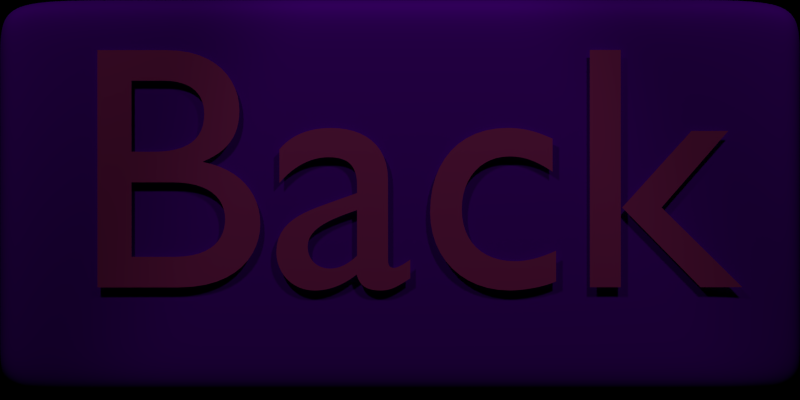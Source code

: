 # Source: buttons.blend  (saved by Blender 2.62.0; exported with 4.5.12 LTS)
import bpy
from mathutils import Matrix  # noqa: F401  (used for matrix-valued properties, if any)

bpy.ops.wm.read_factory_settings(use_empty=True)
scene = bpy.context.scene
scene.name = 'BackBtn'

# ---- collections
col_collection_1 = bpy.data.collections.new('Collection 1'); scene.collection.children.link(col_collection_1)

# ---- materials (node trees are filled in below, after node groups)
mat_special_001 = bpy.data.materials.new('special.001')
mat_special_001.alpha_threshold = 0.0
mat_special_001.use_transparent_shadow = False
mat_special_001.diffuse_color = (0.3002, 0.0, 1.0, 1.0)
mat_special_001.specular_color = (0.0, 0.9498, 1.0)
mat_special_001.roughness = 0.5
mat_special_001.specular_intensity = 1.0
mat_special_001.line_color = (0.0, 0.0, 0.0, 1.0)
mat_material_013 = bpy.data.materials.new('Material.013')
mat_material_013.alpha_threshold = 0.0
mat_material_013.use_transparent_shadow = False
mat_material_013.preview_render_type = 'FLAT'
mat_material_013.diffuse_color = (1.0, 0.08889, 0.4833, 1.0)
mat_material_013.specular_color = (0.0, 0.9553, 1.0)
mat_material_013.roughness = 0.5
mat_material_013.specular_intensity = 1.0
mat_material_013.line_color = (0.0, 0.0, 0.0, 1.0)

# ---- material node trees

# ---- world
world_world_012 = bpy.data.worlds.new('World.012'); scene.world = world_world_012
world_world_012.color = (0.0, 0.0, 0.0)
world_world_012.use_sun_shadow = False
world_world_012.sun_shadow_jitter_overblur = 0.0
world_world_012.cycles.sampling_method = 'MANUAL'
world_world_012.cycles.sample_map_resolution = 256

# ---- cameras
cam_camera_012 = bpy.data.cameras.new('Camera.012')
cam_camera_012.type = 'ORTHO'
cam_camera_012.clip_end = 100.0
cam_camera_012.lens = 35.0
cam_camera_012.sensor_width = 32.0
cam_camera_012.sensor_height = 18.0
cam_camera_012.ortho_scale = 15.6
cam_camera_012.dof.focus_distance = 0.0
cam_camera_012.dof.aperture_fstop = 128.0

# ---- lights
light_spot_024 = bpy.data.lights.new('Spot.024', 'SPOT')
light_spot_024.transmission_factor = 0.0
light_spot_024.energy = 1500.0
light_spot_024.shadow_buffer_clip_start = 0.5
light_spot_024.shadow_soft_size = 1.0
light_spot_024.shadow_maximum_resolution = 0.006
light_spot_024.use_absolute_resolution = True
light_spot_024.cycles.use_multiple_importance_sampling = False
light_spot_025 = bpy.data.lights.new('Spot.025', 'SPOT')
light_spot_025.transmission_factor = 0.0
light_spot_025.energy = 1500.0
light_spot_025.shadow_buffer_clip_start = 0.5
light_spot_025.shadow_soft_size = 1.0
light_spot_025.shadow_maximum_resolution = 0.006
light_spot_025.use_absolute_resolution = True
light_spot_025.cycles.use_multiple_importance_sampling = False

# ---- meshes
me_cube_020 = bpy.data.meshes.new('Cube.020')
me_cube_020.from_pydata([(1.0, -1.246, -1.0), (-1.0, -1.246, -1.0), (-1.0, 1.0, -1.0), (1.0, -1.246, 1.021), (-1.0, -1.246, 1.021), (-1.0, 1.0, 1.021), (1.0, 1.0, -1.0), (1.0, -1.246, -1.0), (1.0, 1.0, 1.021), (1.0, -1.246, 1.021), (-1.0, 1.0, -1.0), (-1.0, -1.246, -1.0), (-1.0, 1.0, 1.021), (-1.0, -1.246, 1.021), (-1.0, -1.246, -1.0), (-1.0, -1.246, 1.021), (1.0, -1.246, -1.0), (1.0, -1.246, 1.021), (-1.0, -1.246, -1.0), (-1.0, -1.246, 1.021), (1.0, 1.0, -1.0), (-1.0, 1.0, -1.0), (1.0, 1.0, 1.021), (-1.0, 1.0, 1.021), (1.0, 1.0, -1.0), (1.0, 1.0, 1.021), (-1.0, 1.0, -1.0), (-1.0, 1.0, 1.021)], [], [(7, 0, 3, 9), (20, 6, 8, 22), (9, 13, 11, 7), (13, 4, 1, 11), (6, 10, 12, 8), (10, 2, 5, 12), (4, 15, 14, 1), (16, 0, 7), (17, 9, 3), (11, 18, 16, 7), (1, 14, 18, 11), (19, 13, 9, 17), (15, 4, 13, 19), (15, 23, 21, 14), (23, 5, 2, 21), (20, 0, 16, 24), (20, 24, 6), (8, 25, 22), (25, 17, 3, 22), (18, 26, 24, 16), (26, 10, 6, 24), (14, 21, 26, 18), (21, 2, 10, 26), (12, 27, 25, 8), (27, 19, 17, 25), (5, 23, 27, 12), (23, 15, 19, 27), (0, 20, 22, 3)])
me_cube_020.polygons.foreach_set('use_smooth', [True] * 28)
me_cube_020.materials.append(mat_special_001)
me_cube_020.use_remesh_preserve_volume = False
me_cube_020.use_remesh_preserve_attributes = False
me_cube_020.use_mirror_vertex_groups = False
me_cube_020.update()

# ---- curves / text
txt_text_012 = bpy.data.curves.new('Text.012', 'FONT')
txt_text_012.dimensions = '2D'
txt_text_012.body = 'Back'
txt_text_012.materials.append(mat_material_013)
txt_text_012.use_path_clamp = True
txt_text_012.bevel_resolution = 0

# ---- objects
ob_spot_025 = bpy.data.objects.new('Spot.025', light_spot_024)
ob_play_003 = bpy.data.objects.new('play.003', me_cube_020)
ob_play_text_001 = bpy.data.objects.new('play text.001', txt_text_012)
ob_spot_026 = bpy.data.objects.new('Spot.026', light_spot_025)
ob_cam_013 = bpy.data.objects.new('cam.013', cam_camera_012)

# ---- transforms, parenting, visibility, modifiers, constraints
ob_spot_025.location = (16.02, 15.33, 22.25)
ob_spot_025.rotation_euler = (0.5788, 0.2615, 1.52)
ob_spot_025.scale = (1.556, 1.556, 1.556)
ob_spot_025.lineart.crease_threshold = 0.0
ob_play_003.location = (2.835e-08, 2.901, -0.3503)
ob_play_003.rotation_euler = (3.142, 0.0, 0.0)
ob_play_003.scale = (3.392, 6.943, 3.858)
ob_play_003.lock_rotations_4d = False
ob_play_003.empty_display_type = 'ARROWS'
ob_play_003.lineart.crease_threshold = 0.0
_m = ob_play_003.modifiers.new('Subsurf', 'SUBSURF')
_m.uv_smooth = 'PRESERVE_CORNERS'
_m.levels = 5
_m.render_levels = 5
_m.show_only_control_edges = False
ob_play_text_001.parent = ob_play_003
ob_play_text_001.matrix_parent_inverse = Matrix(((0.2948, -0.0, -0.0, -8.357e-09), (0.0, -0.144, 2.175e-08, 0.4178), (0.0, -3.914e-08, -0.2592, -0.09078), (0.0, 0.0, 0.0, 1.0)))
ob_play_text_001.location = (3.492, -2.655, -2.091)
ob_play_text_001.rotation_euler = (1.571, 7.55e-08, 1.571)
ob_play_text_001.scale = (6.787, 6.787, 6.787)
ob_play_text_001.lineart.crease_threshold = 0.0
ob_spot_026.location = (16.02, -9.798, 22.25)
ob_spot_026.rotation_euler = (0.5788, 0.2615, 0.7389)
ob_spot_026.scale = (1.556, 1.556, 1.556)
ob_spot_026.lineart.crease_threshold = 0.0
ob_cam_013.location = (14.06, 3.757, -0.3902)
ob_cam_013.rotation_euler = (1.571, 0.0, 1.571)
ob_cam_013.lock_rotations_4d = False
ob_cam_013.empty_display_type = 'ARROWS'
ob_cam_013.color = (0.0, 0.0, 0.0, 0.0)
ob_cam_013.display_type = 'WIRE'
ob_cam_013.lineart.crease_threshold = 0.0

# ---- collection membership
col_collection_1.objects.link(ob_spot_025)
col_collection_1.objects.link(ob_play_003)
col_collection_1.objects.link(ob_play_text_001)
col_collection_1.objects.link(ob_spot_026)
col_collection_1.objects.link(ob_cam_013)

# ---- scene / render settings (as saved in the file)
scene.camera = ob_cam_013
scene.frame_start = 1; scene.frame_end = 250; scene.frame_set(0)
scene.render.engine = 'BLENDER_EEVEE_NEXT'
scene.render.image_settings.file_format = 'BMP'
scene.render.image_settings.color_mode = 'RGB'
scene.render.image_settings.compression = 90
scene.render.resolution_x = 512
scene.render.resolution_y = 256
scene.render.dither_intensity = 0.0
scene.render.bake_margin = 2
scene.render.bake_bias = 0.0
scene.cycles.use_denoising = False
scene.cycles.samples = 10
scene.cycles.sampling_pattern = 'TABULATED_SOBOL'
scene.cycles.light_sampling_threshold = 0.0
scene.cycles.use_adaptive_sampling = False
scene.cycles.use_light_tree = False
scene.cycles.blur_glossy = 0.0
scene.cycles.volume_bounces = 1
scene.cycles.pixel_filter_type = 'GAUSSIAN'
scene.cycles.sample_clamp_indirect = 0.0
scene.view_settings.view_transform = 'Standard'
bpy.context.view_layer.update()
